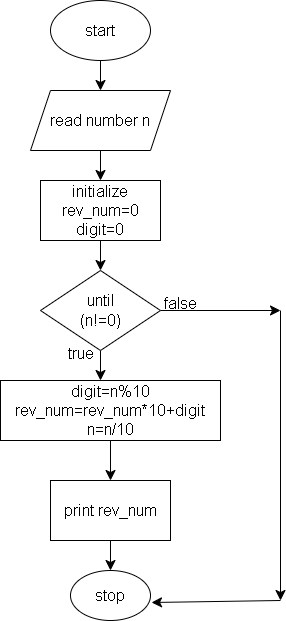

The diagram above was exported from draw.io. Its source (the exported page's mxGraphModel, read from the mxfile embedded in the PNG):
<mxGraphModel dx="1120" dy="1344" grid="1" gridSize="10" guides="1" tooltips="1" connect="1" arrows="1" fold="1" page="0" pageScale="1" pageWidth="1654" pageHeight="2336" math="0" shadow="0">
  <root>
    <mxCell id="0" />
    <mxCell id="1" parent="0" />
    <mxCell id="lk49KiJhFTZHtZapd3bP-2" style="edgeStyle=none;curved=1;rounded=0;orthogonalLoop=1;jettySize=auto;html=1;exitX=0.5;exitY=1;exitDx=0;exitDy=0;fontSize=12;startSize=8;endSize=8;" edge="1" parent="1" source="lk49KiJhFTZHtZapd3bP-1">
      <mxGeometry relative="1" as="geometry">
        <mxPoint x="340" y="-430" as="targetPoint" />
      </mxGeometry>
    </mxCell>
    <mxCell id="lk49KiJhFTZHtZapd3bP-1" value="start" style="ellipse;whiteSpace=wrap;html=1;fontSize=16;" vertex="1" parent="1">
      <mxGeometry x="290" y="-520" width="100" height="60" as="geometry" />
    </mxCell>
    <mxCell id="lk49KiJhFTZHtZapd3bP-4" style="edgeStyle=none;curved=1;rounded=0;orthogonalLoop=1;jettySize=auto;html=1;exitX=0.5;exitY=1;exitDx=0;exitDy=0;fontSize=12;startSize=8;endSize=8;" edge="1" parent="1" source="lk49KiJhFTZHtZapd3bP-3">
      <mxGeometry relative="1" as="geometry">
        <mxPoint x="340" y="-340" as="targetPoint" />
      </mxGeometry>
    </mxCell>
    <mxCell id="lk49KiJhFTZHtZapd3bP-3" value="read number n" style="shape=parallelogram;perimeter=parallelogramPerimeter;whiteSpace=wrap;html=1;fixedSize=1;fontSize=16;" vertex="1" parent="1">
      <mxGeometry x="270" y="-430" width="140" height="60" as="geometry" />
    </mxCell>
    <mxCell id="lk49KiJhFTZHtZapd3bP-6" style="edgeStyle=none;curved=1;rounded=0;orthogonalLoop=1;jettySize=auto;html=1;exitX=0.5;exitY=1;exitDx=0;exitDy=0;fontSize=12;startSize=8;endSize=8;" edge="1" parent="1" source="lk49KiJhFTZHtZapd3bP-5">
      <mxGeometry relative="1" as="geometry">
        <mxPoint x="340" y="-250" as="targetPoint" />
      </mxGeometry>
    </mxCell>
    <mxCell id="lk49KiJhFTZHtZapd3bP-5" value="initialize&lt;br&gt;rev_num=0&lt;br&gt;digit=0" style="rounded=0;whiteSpace=wrap;html=1;fontSize=16;" vertex="1" parent="1">
      <mxGeometry x="280" y="-340" width="120" height="60" as="geometry" />
    </mxCell>
    <mxCell id="lk49KiJhFTZHtZapd3bP-8" style="edgeStyle=none;curved=1;rounded=0;orthogonalLoop=1;jettySize=auto;html=1;exitX=0.5;exitY=1;exitDx=0;exitDy=0;fontSize=12;startSize=8;endSize=8;" edge="1" parent="1" source="lk49KiJhFTZHtZapd3bP-7">
      <mxGeometry relative="1" as="geometry">
        <mxPoint x="340" y="-140" as="targetPoint" />
      </mxGeometry>
    </mxCell>
    <mxCell id="lk49KiJhFTZHtZapd3bP-9" style="edgeStyle=none;curved=1;rounded=0;orthogonalLoop=1;jettySize=auto;html=1;exitX=1;exitY=0.5;exitDx=0;exitDy=0;fontSize=12;startSize=8;endSize=8;" edge="1" parent="1" source="lk49KiJhFTZHtZapd3bP-7">
      <mxGeometry relative="1" as="geometry">
        <mxPoint x="520" y="-210" as="targetPoint" />
      </mxGeometry>
    </mxCell>
    <mxCell id="lk49KiJhFTZHtZapd3bP-7" value="until&lt;br&gt;(n!=0)" style="rhombus;whiteSpace=wrap;html=1;fontSize=16;" vertex="1" parent="1">
      <mxGeometry x="280" y="-250" width="120" height="80" as="geometry" />
    </mxCell>
    <mxCell id="lk49KiJhFTZHtZapd3bP-11" style="edgeStyle=none;curved=1;rounded=0;orthogonalLoop=1;jettySize=auto;html=1;exitX=0.5;exitY=1;exitDx=0;exitDy=0;fontSize=12;startSize=8;endSize=8;" edge="1" parent="1" source="lk49KiJhFTZHtZapd3bP-10">
      <mxGeometry relative="1" as="geometry">
        <mxPoint x="350" y="-40" as="targetPoint" />
      </mxGeometry>
    </mxCell>
    <mxCell id="lk49KiJhFTZHtZapd3bP-10" value="digit=n%10&lt;br&gt;rev_num=rev_num*10+digit&lt;br&gt;n=n/10" style="rounded=0;whiteSpace=wrap;html=1;fontSize=16;" vertex="1" parent="1">
      <mxGeometry x="240" y="-140" width="220" height="60" as="geometry" />
    </mxCell>
    <mxCell id="lk49KiJhFTZHtZapd3bP-13" style="edgeStyle=none;curved=1;rounded=0;orthogonalLoop=1;jettySize=auto;html=1;exitX=0.5;exitY=1;exitDx=0;exitDy=0;fontSize=12;startSize=8;endSize=8;" edge="1" parent="1" source="lk49KiJhFTZHtZapd3bP-12">
      <mxGeometry relative="1" as="geometry">
        <mxPoint x="350" y="50" as="targetPoint" />
      </mxGeometry>
    </mxCell>
    <mxCell id="lk49KiJhFTZHtZapd3bP-12" value="print rev_num" style="rounded=0;whiteSpace=wrap;html=1;fontSize=16;" vertex="1" parent="1">
      <mxGeometry x="290" y="-40" width="120" height="60" as="geometry" />
    </mxCell>
    <mxCell id="lk49KiJhFTZHtZapd3bP-14" value="stop" style="ellipse;whiteSpace=wrap;html=1;fontSize=16;" vertex="1" parent="1">
      <mxGeometry x="310" y="50" width="80" height="50" as="geometry" />
    </mxCell>
    <mxCell id="lk49KiJhFTZHtZapd3bP-15" value="" style="endArrow=classic;html=1;rounded=0;fontSize=12;startSize=8;endSize=8;curved=1;" edge="1" parent="1">
      <mxGeometry width="50" height="50" relative="1" as="geometry">
        <mxPoint x="520" y="-210" as="sourcePoint" />
        <mxPoint x="520" y="80" as="targetPoint" />
      </mxGeometry>
    </mxCell>
    <mxCell id="lk49KiJhFTZHtZapd3bP-16" value="" style="endArrow=classic;html=1;rounded=0;fontSize=12;startSize=8;endSize=8;curved=1;entryX=1.013;entryY=0.64;entryDx=0;entryDy=0;entryPerimeter=0;" edge="1" parent="1" target="lk49KiJhFTZHtZapd3bP-14">
      <mxGeometry width="50" height="50" relative="1" as="geometry">
        <mxPoint x="520" y="80" as="sourcePoint" />
        <mxPoint x="440" y="50" as="targetPoint" />
      </mxGeometry>
    </mxCell>
    <mxCell id="lk49KiJhFTZHtZapd3bP-17" value="false" style="text;html=1;align=center;verticalAlign=middle;resizable=0;points=[];autosize=1;strokeColor=none;fillColor=none;fontSize=16;" vertex="1" parent="1">
      <mxGeometry x="390" y="-232" width="60" height="30" as="geometry" />
    </mxCell>
    <mxCell id="lk49KiJhFTZHtZapd3bP-18" value="true" style="text;html=1;align=center;verticalAlign=middle;resizable=0;points=[];autosize=1;strokeColor=none;fillColor=none;fontSize=16;" vertex="1" parent="1">
      <mxGeometry x="295" y="-182" width="50" height="30" as="geometry" />
    </mxCell>
  </root>
</mxGraphModel>